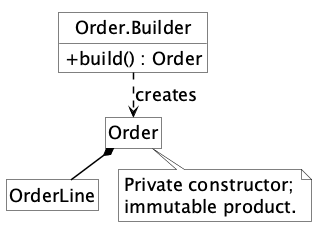

The diagram above was rendered by PlantUML. Its source (embedded in the PNG):
@startuml
!pragma layout smetana
skinparam monochrome true
skinparam backgroundColor white
skinparam shadowing false
skinparam roundcorner 0
skinparam defaultFontName SansSerif
skinparam defaultFontSize 18
skinparam defaultFontColor black
skinparam ArrowColor black
skinparam ArrowThickness 1.5
skinparam classAttributeIconSize 0
skinparam classBackgroundColor white
skinparam classBorderColor black
skinparam noteBackgroundColor white
skinparam noteBorderColor black
skinparam noteFontSize 18
skinparam nodesep 20
skinparam ranksep 20
hide circle
hide empty members
class "Order.Builder" as Builder {
  +build() : Order
}
class Order
class OrderLine
Builder ..> Order : creates
Order *-- OrderLine
note bottom of Order
Private constructor;
immutable product.
end note
@enduml